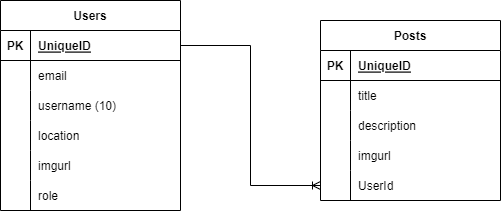

The diagram above was exported from draw.io. Its source (the exported page's mxGraphModel, read from the mxfile embedded in the PNG):
<mxGraphModel dx="1085" dy="603" grid="1" gridSize="10" guides="1" tooltips="1" connect="1" arrows="1" fold="1" page="1" pageScale="1" pageWidth="827" pageHeight="1169" math="0" shadow="0">
  <root>
    <mxCell id="jij5wijszqC1ie5AMsTN-0" />
    <mxCell id="jij5wijszqC1ie5AMsTN-1" parent="jij5wijszqC1ie5AMsTN-0" />
    <mxCell id="jij5wijszqC1ie5AMsTN-10" value="Users" style="shape=table;startSize=30;container=1;collapsible=1;childLayout=tableLayout;fixedRows=1;rowLines=0;fontStyle=1;align=center;resizeLast=1;" vertex="1" parent="jij5wijszqC1ie5AMsTN-1">
      <mxGeometry x="410" y="110" width="180" height="210" as="geometry" />
    </mxCell>
    <mxCell id="jij5wijszqC1ie5AMsTN-11" value="" style="shape=tableRow;horizontal=0;startSize=0;swimlaneHead=0;swimlaneBody=0;fillColor=none;collapsible=0;dropTarget=0;points=[[0,0.5],[1,0.5]];portConstraint=eastwest;top=0;left=0;right=0;bottom=1;" vertex="1" parent="jij5wijszqC1ie5AMsTN-10">
      <mxGeometry y="30" width="180" height="30" as="geometry" />
    </mxCell>
    <mxCell id="jij5wijszqC1ie5AMsTN-12" value="PK" style="shape=partialRectangle;connectable=0;fillColor=none;top=0;left=0;bottom=0;right=0;fontStyle=1;overflow=hidden;" vertex="1" parent="jij5wijszqC1ie5AMsTN-11">
      <mxGeometry width="30" height="30" as="geometry">
        <mxRectangle width="30" height="30" as="alternateBounds" />
      </mxGeometry>
    </mxCell>
    <mxCell id="jij5wijszqC1ie5AMsTN-13" value="UniqueID" style="shape=partialRectangle;connectable=0;fillColor=none;top=0;left=0;bottom=0;right=0;align=left;spacingLeft=6;fontStyle=5;overflow=hidden;" vertex="1" parent="jij5wijszqC1ie5AMsTN-11">
      <mxGeometry x="30" width="150" height="30" as="geometry">
        <mxRectangle width="150" height="30" as="alternateBounds" />
      </mxGeometry>
    </mxCell>
    <mxCell id="jij5wijszqC1ie5AMsTN-14" value="" style="shape=tableRow;horizontal=0;startSize=0;swimlaneHead=0;swimlaneBody=0;fillColor=none;collapsible=0;dropTarget=0;points=[[0,0.5],[1,0.5]];portConstraint=eastwest;top=0;left=0;right=0;bottom=0;" vertex="1" parent="jij5wijszqC1ie5AMsTN-10">
      <mxGeometry y="60" width="180" height="30" as="geometry" />
    </mxCell>
    <mxCell id="jij5wijszqC1ie5AMsTN-15" value="" style="shape=partialRectangle;connectable=0;fillColor=none;top=0;left=0;bottom=0;right=0;editable=1;overflow=hidden;" vertex="1" parent="jij5wijszqC1ie5AMsTN-14">
      <mxGeometry width="30" height="30" as="geometry">
        <mxRectangle width="30" height="30" as="alternateBounds" />
      </mxGeometry>
    </mxCell>
    <mxCell id="jij5wijszqC1ie5AMsTN-16" value="email" style="shape=partialRectangle;connectable=0;fillColor=none;top=0;left=0;bottom=0;right=0;align=left;spacingLeft=6;overflow=hidden;" vertex="1" parent="jij5wijszqC1ie5AMsTN-14">
      <mxGeometry x="30" width="150" height="30" as="geometry">
        <mxRectangle width="150" height="30" as="alternateBounds" />
      </mxGeometry>
    </mxCell>
    <mxCell id="jij5wijszqC1ie5AMsTN-17" value="" style="shape=tableRow;horizontal=0;startSize=0;swimlaneHead=0;swimlaneBody=0;fillColor=none;collapsible=0;dropTarget=0;points=[[0,0.5],[1,0.5]];portConstraint=eastwest;top=0;left=0;right=0;bottom=0;" vertex="1" parent="jij5wijszqC1ie5AMsTN-10">
      <mxGeometry y="90" width="180" height="30" as="geometry" />
    </mxCell>
    <mxCell id="jij5wijszqC1ie5AMsTN-18" value="" style="shape=partialRectangle;connectable=0;fillColor=none;top=0;left=0;bottom=0;right=0;editable=1;overflow=hidden;" vertex="1" parent="jij5wijszqC1ie5AMsTN-17">
      <mxGeometry width="30" height="30" as="geometry">
        <mxRectangle width="30" height="30" as="alternateBounds" />
      </mxGeometry>
    </mxCell>
    <mxCell id="jij5wijszqC1ie5AMsTN-19" value="username (10)" style="shape=partialRectangle;connectable=0;fillColor=none;top=0;left=0;bottom=0;right=0;align=left;spacingLeft=6;overflow=hidden;" vertex="1" parent="jij5wijszqC1ie5AMsTN-17">
      <mxGeometry x="30" width="150" height="30" as="geometry">
        <mxRectangle width="150" height="30" as="alternateBounds" />
      </mxGeometry>
    </mxCell>
    <mxCell id="jij5wijszqC1ie5AMsTN-20" value="" style="shape=tableRow;horizontal=0;startSize=0;swimlaneHead=0;swimlaneBody=0;fillColor=none;collapsible=0;dropTarget=0;points=[[0,0.5],[1,0.5]];portConstraint=eastwest;top=0;left=0;right=0;bottom=0;" vertex="1" parent="jij5wijszqC1ie5AMsTN-10">
      <mxGeometry y="120" width="180" height="30" as="geometry" />
    </mxCell>
    <mxCell id="jij5wijszqC1ie5AMsTN-21" value="" style="shape=partialRectangle;connectable=0;fillColor=none;top=0;left=0;bottom=0;right=0;editable=1;overflow=hidden;" vertex="1" parent="jij5wijszqC1ie5AMsTN-20">
      <mxGeometry width="30" height="30" as="geometry">
        <mxRectangle width="30" height="30" as="alternateBounds" />
      </mxGeometry>
    </mxCell>
    <mxCell id="jij5wijszqC1ie5AMsTN-22" value="location" style="shape=partialRectangle;connectable=0;fillColor=none;top=0;left=0;bottom=0;right=0;align=left;spacingLeft=6;overflow=hidden;" vertex="1" parent="jij5wijszqC1ie5AMsTN-20">
      <mxGeometry x="30" width="150" height="30" as="geometry">
        <mxRectangle width="150" height="30" as="alternateBounds" />
      </mxGeometry>
    </mxCell>
    <mxCell id="jij5wijszqC1ie5AMsTN-23" value="" style="shape=tableRow;horizontal=0;startSize=0;swimlaneHead=0;swimlaneBody=0;fillColor=none;collapsible=0;dropTarget=0;points=[[0,0.5],[1,0.5]];portConstraint=eastwest;top=0;left=0;right=0;bottom=0;" vertex="1" parent="jij5wijszqC1ie5AMsTN-10">
      <mxGeometry y="150" width="180" height="30" as="geometry" />
    </mxCell>
    <mxCell id="jij5wijszqC1ie5AMsTN-24" value="" style="shape=partialRectangle;connectable=0;fillColor=none;top=0;left=0;bottom=0;right=0;editable=1;overflow=hidden;" vertex="1" parent="jij5wijszqC1ie5AMsTN-23">
      <mxGeometry width="30" height="30" as="geometry">
        <mxRectangle width="30" height="30" as="alternateBounds" />
      </mxGeometry>
    </mxCell>
    <mxCell id="jij5wijszqC1ie5AMsTN-25" value="imgurl" style="shape=partialRectangle;connectable=0;fillColor=none;top=0;left=0;bottom=0;right=0;align=left;spacingLeft=6;overflow=hidden;" vertex="1" parent="jij5wijszqC1ie5AMsTN-23">
      <mxGeometry x="30" width="150" height="30" as="geometry">
        <mxRectangle width="150" height="30" as="alternateBounds" />
      </mxGeometry>
    </mxCell>
    <mxCell id="jij5wijszqC1ie5AMsTN-26" value="" style="shape=tableRow;horizontal=0;startSize=0;swimlaneHead=0;swimlaneBody=0;fillColor=none;collapsible=0;dropTarget=0;points=[[0,0.5],[1,0.5]];portConstraint=eastwest;top=0;left=0;right=0;bottom=0;" vertex="1" parent="jij5wijszqC1ie5AMsTN-10">
      <mxGeometry y="180" width="180" height="30" as="geometry" />
    </mxCell>
    <mxCell id="jij5wijszqC1ie5AMsTN-27" value="" style="shape=partialRectangle;connectable=0;fillColor=none;top=0;left=0;bottom=0;right=0;editable=1;overflow=hidden;" vertex="1" parent="jij5wijszqC1ie5AMsTN-26">
      <mxGeometry width="30" height="30" as="geometry">
        <mxRectangle width="30" height="30" as="alternateBounds" />
      </mxGeometry>
    </mxCell>
    <mxCell id="jij5wijszqC1ie5AMsTN-28" value="role" style="shape=partialRectangle;connectable=0;fillColor=none;top=0;left=0;bottom=0;right=0;align=left;spacingLeft=6;overflow=hidden;" vertex="1" parent="jij5wijszqC1ie5AMsTN-26">
      <mxGeometry x="30" width="150" height="30" as="geometry">
        <mxRectangle width="150" height="30" as="alternateBounds" />
      </mxGeometry>
    </mxCell>
    <mxCell id="jij5wijszqC1ie5AMsTN-29" value="Posts" style="shape=table;startSize=30;container=1;collapsible=1;childLayout=tableLayout;fixedRows=1;rowLines=0;fontStyle=1;align=center;resizeLast=1;" vertex="1" parent="jij5wijszqC1ie5AMsTN-1">
      <mxGeometry x="730" y="130" width="180" height="180" as="geometry" />
    </mxCell>
    <mxCell id="jij5wijszqC1ie5AMsTN-30" value="" style="shape=tableRow;horizontal=0;startSize=0;swimlaneHead=0;swimlaneBody=0;fillColor=none;collapsible=0;dropTarget=0;points=[[0,0.5],[1,0.5]];portConstraint=eastwest;top=0;left=0;right=0;bottom=1;" vertex="1" parent="jij5wijszqC1ie5AMsTN-29">
      <mxGeometry y="30" width="180" height="30" as="geometry" />
    </mxCell>
    <mxCell id="jij5wijszqC1ie5AMsTN-31" value="PK" style="shape=partialRectangle;connectable=0;fillColor=none;top=0;left=0;bottom=0;right=0;fontStyle=1;overflow=hidden;" vertex="1" parent="jij5wijszqC1ie5AMsTN-30">
      <mxGeometry width="30" height="30" as="geometry">
        <mxRectangle width="30" height="30" as="alternateBounds" />
      </mxGeometry>
    </mxCell>
    <mxCell id="jij5wijszqC1ie5AMsTN-32" value="UniqueID" style="shape=partialRectangle;connectable=0;fillColor=none;top=0;left=0;bottom=0;right=0;align=left;spacingLeft=6;fontStyle=5;overflow=hidden;" vertex="1" parent="jij5wijszqC1ie5AMsTN-30">
      <mxGeometry x="30" width="150" height="30" as="geometry">
        <mxRectangle width="150" height="30" as="alternateBounds" />
      </mxGeometry>
    </mxCell>
    <mxCell id="jij5wijszqC1ie5AMsTN-33" value="" style="shape=tableRow;horizontal=0;startSize=0;swimlaneHead=0;swimlaneBody=0;fillColor=none;collapsible=0;dropTarget=0;points=[[0,0.5],[1,0.5]];portConstraint=eastwest;top=0;left=0;right=0;bottom=0;" vertex="1" parent="jij5wijszqC1ie5AMsTN-29">
      <mxGeometry y="60" width="180" height="30" as="geometry" />
    </mxCell>
    <mxCell id="jij5wijszqC1ie5AMsTN-34" value="" style="shape=partialRectangle;connectable=0;fillColor=none;top=0;left=0;bottom=0;right=0;editable=1;overflow=hidden;" vertex="1" parent="jij5wijszqC1ie5AMsTN-33">
      <mxGeometry width="30" height="30" as="geometry">
        <mxRectangle width="30" height="30" as="alternateBounds" />
      </mxGeometry>
    </mxCell>
    <mxCell id="jij5wijszqC1ie5AMsTN-35" value="title" style="shape=partialRectangle;connectable=0;fillColor=none;top=0;left=0;bottom=0;right=0;align=left;spacingLeft=6;overflow=hidden;" vertex="1" parent="jij5wijszqC1ie5AMsTN-33">
      <mxGeometry x="30" width="150" height="30" as="geometry">
        <mxRectangle width="150" height="30" as="alternateBounds" />
      </mxGeometry>
    </mxCell>
    <mxCell id="jij5wijszqC1ie5AMsTN-36" value="" style="shape=tableRow;horizontal=0;startSize=0;swimlaneHead=0;swimlaneBody=0;fillColor=none;collapsible=0;dropTarget=0;points=[[0,0.5],[1,0.5]];portConstraint=eastwest;top=0;left=0;right=0;bottom=0;" vertex="1" parent="jij5wijszqC1ie5AMsTN-29">
      <mxGeometry y="90" width="180" height="30" as="geometry" />
    </mxCell>
    <mxCell id="jij5wijszqC1ie5AMsTN-37" value="" style="shape=partialRectangle;connectable=0;fillColor=none;top=0;left=0;bottom=0;right=0;editable=1;overflow=hidden;" vertex="1" parent="jij5wijszqC1ie5AMsTN-36">
      <mxGeometry width="30" height="30" as="geometry">
        <mxRectangle width="30" height="30" as="alternateBounds" />
      </mxGeometry>
    </mxCell>
    <mxCell id="jij5wijszqC1ie5AMsTN-38" value="description" style="shape=partialRectangle;connectable=0;fillColor=none;top=0;left=0;bottom=0;right=0;align=left;spacingLeft=6;overflow=hidden;" vertex="1" parent="jij5wijszqC1ie5AMsTN-36">
      <mxGeometry x="30" width="150" height="30" as="geometry">
        <mxRectangle width="150" height="30" as="alternateBounds" />
      </mxGeometry>
    </mxCell>
    <mxCell id="jij5wijszqC1ie5AMsTN-39" value="" style="shape=tableRow;horizontal=0;startSize=0;swimlaneHead=0;swimlaneBody=0;fillColor=none;collapsible=0;dropTarget=0;points=[[0,0.5],[1,0.5]];portConstraint=eastwest;top=0;left=0;right=0;bottom=0;" vertex="1" parent="jij5wijszqC1ie5AMsTN-29">
      <mxGeometry y="120" width="180" height="30" as="geometry" />
    </mxCell>
    <mxCell id="jij5wijszqC1ie5AMsTN-40" value="" style="shape=partialRectangle;connectable=0;fillColor=none;top=0;left=0;bottom=0;right=0;editable=1;overflow=hidden;" vertex="1" parent="jij5wijszqC1ie5AMsTN-39">
      <mxGeometry width="30" height="30" as="geometry">
        <mxRectangle width="30" height="30" as="alternateBounds" />
      </mxGeometry>
    </mxCell>
    <mxCell id="jij5wijszqC1ie5AMsTN-41" value="imgurl" style="shape=partialRectangle;connectable=0;fillColor=none;top=0;left=0;bottom=0;right=0;align=left;spacingLeft=6;overflow=hidden;" vertex="1" parent="jij5wijszqC1ie5AMsTN-39">
      <mxGeometry x="30" width="150" height="30" as="geometry">
        <mxRectangle width="150" height="30" as="alternateBounds" />
      </mxGeometry>
    </mxCell>
    <mxCell id="jij5wijszqC1ie5AMsTN-42" value="" style="shape=tableRow;horizontal=0;startSize=0;swimlaneHead=0;swimlaneBody=0;fillColor=none;collapsible=0;dropTarget=0;points=[[0,0.5],[1,0.5]];portConstraint=eastwest;top=0;left=0;right=0;bottom=0;" vertex="1" parent="jij5wijszqC1ie5AMsTN-29">
      <mxGeometry y="150" width="180" height="30" as="geometry" />
    </mxCell>
    <mxCell id="jij5wijszqC1ie5AMsTN-43" value="" style="shape=partialRectangle;connectable=0;fillColor=none;top=0;left=0;bottom=0;right=0;editable=1;overflow=hidden;" vertex="1" parent="jij5wijszqC1ie5AMsTN-42">
      <mxGeometry width="30" height="30" as="geometry">
        <mxRectangle width="30" height="30" as="alternateBounds" />
      </mxGeometry>
    </mxCell>
    <mxCell id="jij5wijszqC1ie5AMsTN-44" value="UserId" style="shape=partialRectangle;connectable=0;fillColor=none;top=0;left=0;bottom=0;right=0;align=left;spacingLeft=6;overflow=hidden;" vertex="1" parent="jij5wijszqC1ie5AMsTN-42">
      <mxGeometry x="30" width="150" height="30" as="geometry">
        <mxRectangle width="150" height="30" as="alternateBounds" />
      </mxGeometry>
    </mxCell>
    <mxCell id="jij5wijszqC1ie5AMsTN-45" value="" style="edgeStyle=orthogonalEdgeStyle;fontSize=12;html=1;endArrow=ERoneToMany;rounded=0;exitX=1;exitY=0.5;exitDx=0;exitDy=0;" edge="1" parent="jij5wijszqC1ie5AMsTN-1" source="jij5wijszqC1ie5AMsTN-11" target="jij5wijszqC1ie5AMsTN-42">
      <mxGeometry width="100" height="100" relative="1" as="geometry">
        <mxPoint x="780" y="280" as="sourcePoint" />
        <mxPoint x="880" y="180" as="targetPoint" />
      </mxGeometry>
    </mxCell>
  </root>
</mxGraphModel>